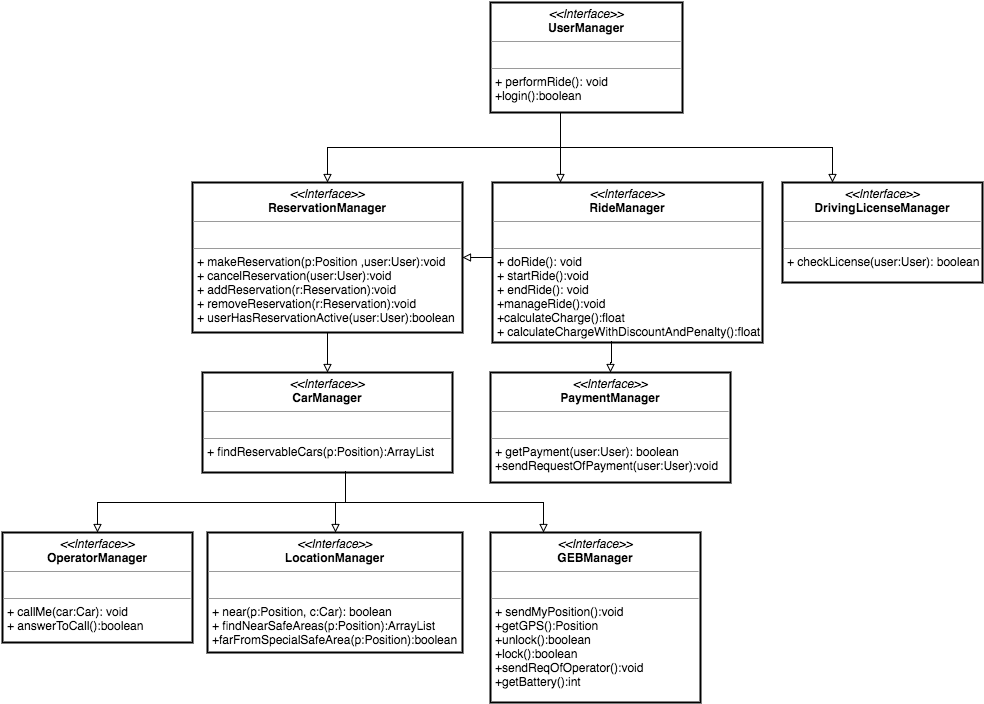

The diagram above was exported from draw.io. Its source (the exported page's mxGraphModel, read from the mxfile embedded in the PNG):
<mxGraphModel dx="1776" dy="1723" grid="1" gridSize="10" guides="1" tooltips="1" connect="1" arrows="1" fold="1" page="1" pageScale="1" pageWidth="826" pageHeight="1169" math="0" shadow="0">
  <root>
    <mxCell id="0" />
    <mxCell id="1" parent="0" />
    <mxCell id="16fa1c102a9f4daa-3" value="&lt;p style=&quot;margin: 0px ; margin-top: 4px ; text-align: center&quot;&gt;&lt;i&gt;&amp;lt;&amp;lt;Interface&amp;gt;&amp;gt;&lt;/i&gt;&lt;br&gt;&lt;b&gt;UserManager&lt;/b&gt;&lt;/p&gt;&lt;hr size=&quot;1&quot;&gt;&lt;p style=&quot;margin: 0px ; margin-left: 4px&quot;&gt;&lt;br&gt;&lt;/p&gt;&lt;hr size=&quot;1&quot;&gt;&lt;p style=&quot;margin: 0px ; margin-left: 4px&quot;&gt;+ performRide(): void&lt;br&gt;&lt;/p&gt;&lt;p style=&quot;margin: 0px ; margin-left: 4px&quot;&gt;+login():boolean&lt;/p&gt;" style="verticalAlign=top;align=left;overflow=fill;fontSize=12;fontFamily=Helvetica;html=1;strokeColor=#000000;strokeWidth=2;fillColor=#ffffff;" vertex="1" parent="1">
      <mxGeometry x="318" width="192" height="110" as="geometry" />
    </mxCell>
    <mxCell id="16fa1c102a9f4daa-4" value="&lt;p style=&quot;margin: 0px ; margin-top: 4px ; text-align: center&quot;&gt;&lt;i&gt;&amp;lt;&amp;lt;Interface&amp;gt;&amp;gt;&lt;/i&gt;&lt;br&gt;&lt;b&gt;RideManager&lt;/b&gt;&lt;/p&gt;&lt;hr size=&quot;1&quot;&gt;&lt;p style=&quot;margin: 0px ; margin-left: 4px&quot;&gt;&lt;br&gt;&lt;/p&gt;&lt;hr size=&quot;1&quot;&gt;&lt;p style=&quot;margin: 0px ; margin-left: 4px&quot;&gt;+ doRide(): void&lt;br&gt;&lt;/p&gt;&lt;p style=&quot;margin: 0px ; margin-left: 4px&quot;&gt;+ startRide():void&lt;/p&gt;&lt;p style=&quot;margin: 0px ; margin-left: 4px&quot;&gt;+ endRide(): void&lt;/p&gt;&lt;p style=&quot;margin: 0px ; margin-left: 4px&quot;&gt;+manageRide():void&lt;/p&gt;&lt;p style=&quot;margin: 0px ; margin-left: 4px&quot;&gt;+calculateCharge():float&lt;/p&gt;&lt;p style=&quot;margin: 0px ; margin-left: 4px&quot;&gt;+&amp;nbsp;calculateChargeWithDiscountAndPenalty():float&lt;/p&gt;" style="verticalAlign=top;align=left;overflow=fill;fontSize=12;fontFamily=Helvetica;html=1;strokeColor=#000000;strokeWidth=2;fillColor=#ffffff;" vertex="1" parent="1">
      <mxGeometry x="320" y="180" width="270" height="160" as="geometry" />
    </mxCell>
    <mxCell id="16fa1c102a9f4daa-5" value="&lt;p style=&quot;margin: 0px ; margin-top: 4px ; text-align: center&quot;&gt;&lt;i&gt;&amp;lt;&amp;lt;Interface&amp;gt;&amp;gt;&lt;/i&gt;&lt;br&gt;&lt;b&gt;ReservationManager&lt;/b&gt;&lt;/p&gt;&lt;hr size=&quot;1&quot;&gt;&lt;p style=&quot;margin: 0px ; margin-left: 4px&quot;&gt;&lt;br&gt;&lt;/p&gt;&lt;hr size=&quot;1&quot;&gt;&lt;p style=&quot;margin: 0px ; margin-left: 4px&quot;&gt;+ makeReservation(p:Position ,user:User):void&lt;br&gt;&lt;/p&gt;&lt;p style=&quot;margin: 0px ; margin-left: 4px&quot;&gt;+ cancelReservation(user:User):void&lt;/p&gt;&lt;p style=&quot;margin: 0px ; margin-left: 4px&quot;&gt;+ addReservation(r:Reservation):void&lt;/p&gt;&lt;p style=&quot;margin: 0px ; margin-left: 4px&quot;&gt;+ removeReservation(r:Reservation):void&lt;/p&gt;&lt;p style=&quot;margin: 0px ; margin-left: 4px&quot;&gt;+&amp;nbsp;userHasReservationActive(user:User):boolean&lt;/p&gt;" style="verticalAlign=top;align=left;overflow=fill;fontSize=12;fontFamily=Helvetica;html=1;strokeColor=#000000;strokeWidth=2;fillColor=#ffffff;" vertex="1" parent="1">
      <mxGeometry x="20" y="180" width="270" height="150" as="geometry" />
    </mxCell>
    <mxCell id="16fa1c102a9f4daa-6" value="&lt;p style=&quot;margin: 0px ; margin-top: 4px ; text-align: center&quot;&gt;&lt;i&gt;&amp;lt;&amp;lt;Interface&amp;gt;&amp;gt;&lt;/i&gt;&lt;br&gt;&lt;b&gt;CarManager&lt;/b&gt;&lt;/p&gt;&lt;hr size=&quot;1&quot;&gt;&lt;p style=&quot;margin: 0px ; margin-left: 4px&quot;&gt;&lt;br&gt;&lt;/p&gt;&lt;hr size=&quot;1&quot;&gt;&lt;p style=&quot;margin: 0px ; margin-left: 4px&quot;&gt;+ findReservableCars(p:Position):&lt;span&gt;ArrayList&lt;/span&gt;&lt;/p&gt;" style="verticalAlign=top;align=left;overflow=fill;fontSize=12;fontFamily=Helvetica;html=1;strokeColor=#000000;strokeWidth=2;fillColor=#ffffff;" vertex="1" parent="1">
      <mxGeometry x="30" y="370" width="250" height="100" as="geometry" />
    </mxCell>
    <mxCell id="16fa1c102a9f4daa-7" value="&lt;p style=&quot;margin: 0px ; margin-top: 4px ; text-align: center&quot;&gt;&lt;i&gt;&amp;lt;&amp;lt;Interface&amp;gt;&amp;gt;&lt;/i&gt;&lt;br&gt;&lt;b&gt;PaymentManager&lt;/b&gt;&lt;/p&gt;&lt;hr size=&quot;1&quot;&gt;&lt;p style=&quot;margin: 0px ; margin-left: 4px&quot;&gt;&lt;br&gt;&lt;/p&gt;&lt;hr size=&quot;1&quot;&gt;&lt;p style=&quot;margin: 0px ; margin-left: 4px&quot;&gt;+ getPayment(user:User): boolean&lt;br&gt;&lt;/p&gt;&lt;p style=&quot;margin: 0px ; margin-left: 4px&quot;&gt;+sendRequestOfPayment(user:User):void&lt;/p&gt;" style="verticalAlign=top;align=left;overflow=fill;fontSize=12;fontFamily=Helvetica;html=1;strokeColor=#000000;strokeWidth=2;fillColor=#ffffff;" vertex="1" parent="1">
      <mxGeometry x="318" y="370" width="240" height="110" as="geometry" />
    </mxCell>
    <mxCell id="16fa1c102a9f4daa-8" value="&lt;p style=&quot;margin: 0px ; margin-top: 4px ; text-align: center&quot;&gt;&lt;i&gt;&amp;lt;&amp;lt;Interface&amp;gt;&amp;gt;&lt;/i&gt;&lt;br&gt;&lt;b&gt;DrivingLicenseManager&lt;/b&gt;&lt;/p&gt;&lt;hr size=&quot;1&quot;&gt;&lt;p style=&quot;margin: 0px ; margin-left: 4px&quot;&gt;&lt;br&gt;&lt;/p&gt;&lt;hr size=&quot;1&quot;&gt;&lt;p style=&quot;margin: 0px ; margin-left: 4px&quot;&gt;+ checkLicense(user:User): boolean&lt;br&gt;&lt;/p&gt;" style="verticalAlign=top;align=left;overflow=fill;fontSize=12;fontFamily=Helvetica;html=1;strokeColor=#000000;strokeWidth=2;fillColor=#ffffff;" vertex="1" parent="1">
      <mxGeometry x="610" y="180" width="200" height="100" as="geometry" />
    </mxCell>
    <mxCell id="16fa1c102a9f4daa-9" value="&lt;p style=&quot;margin: 0px ; margin-top: 4px ; text-align: center&quot;&gt;&lt;i&gt;&amp;lt;&amp;lt;Interface&amp;gt;&amp;gt;&lt;/i&gt;&lt;br&gt;&lt;b&gt;LocationManager&lt;/b&gt;&lt;/p&gt;&lt;hr size=&quot;1&quot;&gt;&lt;p style=&quot;margin: 0px ; margin-left: 4px&quot;&gt;&lt;br&gt;&lt;/p&gt;&lt;hr size=&quot;1&quot;&gt;&lt;p style=&quot;margin: 0px ; margin-left: 4px&quot;&gt;+ near(p:Position, c:Car): boolean&lt;br&gt;&lt;/p&gt;&lt;p style=&quot;margin: 0px ; margin-left: 4px&quot;&gt;+ findNearSafeAreas(p:Position):ArrayList&lt;/p&gt;&lt;p style=&quot;margin: 0px ; margin-left: 4px&quot;&gt;+farFromSpecialSafeArea(p:Position):boolean&lt;/p&gt;" style="verticalAlign=top;align=left;overflow=fill;fontSize=12;fontFamily=Helvetica;html=1;strokeColor=#000000;strokeWidth=2;fillColor=#ffffff;" vertex="1" parent="1">
      <mxGeometry x="35" y="530" width="255" height="120" as="geometry" />
    </mxCell>
    <mxCell id="16fa1c102a9f4daa-10" value="&lt;p style=&quot;margin: 0px ; margin-top: 4px ; text-align: center&quot;&gt;&lt;i&gt;&amp;lt;&amp;lt;Interface&amp;gt;&amp;gt;&lt;/i&gt;&lt;br&gt;&lt;b&gt;GEBManager&lt;/b&gt;&lt;/p&gt;&lt;hr size=&quot;1&quot;&gt;&lt;p style=&quot;margin: 0px ; margin-left: 4px&quot;&gt;&lt;br&gt;&lt;/p&gt;&lt;hr size=&quot;1&quot;&gt;&lt;p style=&quot;margin: 0px ; margin-left: 4px&quot;&gt;+ sendMyPosition():void&lt;br&gt;&lt;/p&gt;&lt;p style=&quot;margin: 0px ; margin-left: 4px&quot;&gt;+getGPS():Position&lt;/p&gt;&lt;p style=&quot;margin: 0px ; margin-left: 4px&quot;&gt;+unlock():boolean&lt;/p&gt;&lt;p style=&quot;margin: 0px ; margin-left: 4px&quot;&gt;+lock():boolean&lt;/p&gt;&lt;p style=&quot;margin: 0px ; margin-left: 4px&quot;&gt;+sendReqOfOperator():void&lt;/p&gt;&lt;p style=&quot;margin: 0px ; margin-left: 4px&quot;&gt;+getBattery():int&lt;/p&gt;" style="verticalAlign=top;align=left;overflow=fill;fontSize=12;fontFamily=Helvetica;html=1;strokeColor=#000000;strokeWidth=2;fillColor=#ffffff;" vertex="1" parent="1">
      <mxGeometry x="318" y="530" width="210" height="170" as="geometry" />
    </mxCell>
    <mxCell id="16fa1c102a9f4daa-11" value="&lt;p style=&quot;margin: 0px ; margin-top: 4px ; text-align: center&quot;&gt;&lt;i&gt;&amp;lt;&amp;lt;Interface&amp;gt;&amp;gt;&lt;/i&gt;&lt;br&gt;&lt;b&gt;OperatorManager&lt;/b&gt;&lt;/p&gt;&lt;hr size=&quot;1&quot;&gt;&lt;p style=&quot;margin: 0px ; margin-left: 4px&quot;&gt;&lt;br&gt;&lt;/p&gt;&lt;hr size=&quot;1&quot;&gt;&lt;p style=&quot;margin: 0px ; margin-left: 4px&quot;&gt;+ callMe(car:Car): void&lt;br&gt;&lt;/p&gt;&lt;p style=&quot;margin: 0px ; margin-left: 4px&quot;&gt;+ answerToCall():boolean&lt;/p&gt;" style="verticalAlign=top;align=left;overflow=fill;fontSize=12;fontFamily=Helvetica;html=1;strokeColor=#000000;strokeWidth=2;fillColor=#ffffff;" vertex="1" parent="1">
      <mxGeometry x="-170" y="530" width="190" height="110" as="geometry" />
    </mxCell>
    <mxCell id="16fa1c102a9f4daa-17" style="edgeStyle=orthogonalEdgeStyle;rounded=0;html=1;exitX=1;exitY=0.5;entryX=-0.001;entryY=0.469;entryPerimeter=0;startArrow=block;startFill=0;endArrow=none;endFill=0;jettySize=auto;orthogonalLoop=1;strokeColor=#000000;" edge="1" parent="1" source="16fa1c102a9f4daa-5" target="16fa1c102a9f4daa-4">
      <mxGeometry relative="1" as="geometry" />
    </mxCell>
    <mxCell id="16fa1c102a9f4daa-19" style="edgeStyle=orthogonalEdgeStyle;rounded=0;html=1;exitX=0.25;exitY=0;entryX=0.367;entryY=1.019;entryPerimeter=0;startArrow=block;startFill=0;endArrow=none;endFill=0;jettySize=auto;orthogonalLoop=1;strokeColor=#000000;" edge="1" parent="1" source="16fa1c102a9f4daa-4" target="16fa1c102a9f4daa-3">
      <mxGeometry relative="1" as="geometry" />
    </mxCell>
    <mxCell id="16fa1c102a9f4daa-20" style="edgeStyle=orthogonalEdgeStyle;rounded=0;html=1;exitX=0.5;exitY=0;entryX=0.367;entryY=1.015;entryPerimeter=0;startArrow=block;startFill=0;endArrow=none;endFill=0;jettySize=auto;orthogonalLoop=1;strokeColor=#000000;" edge="1" parent="1" source="16fa1c102a9f4daa-5" target="16fa1c102a9f4daa-3">
      <mxGeometry relative="1" as="geometry" />
    </mxCell>
    <mxCell id="16fa1c102a9f4daa-22" style="edgeStyle=orthogonalEdgeStyle;rounded=0;html=1;exitX=0.25;exitY=0;entryX=0.367;entryY=1.004;entryPerimeter=0;startArrow=block;startFill=0;endArrow=none;endFill=0;jettySize=auto;orthogonalLoop=1;strokeColor=#000000;" edge="1" parent="1" source="16fa1c102a9f4daa-8" target="16fa1c102a9f4daa-3">
      <mxGeometry relative="1" as="geometry" />
    </mxCell>
    <mxCell id="16fa1c102a9f4daa-23" style="edgeStyle=orthogonalEdgeStyle;rounded=0;html=1;exitX=0.5;exitY=0;entryX=0.5;entryY=1;startArrow=block;startFill=0;endArrow=none;endFill=0;jettySize=auto;orthogonalLoop=1;strokeColor=#000000;" edge="1" parent="1" source="16fa1c102a9f4daa-6" target="16fa1c102a9f4daa-5">
      <mxGeometry relative="1" as="geometry" />
    </mxCell>
    <mxCell id="16fa1c102a9f4daa-25" style="edgeStyle=orthogonalEdgeStyle;rounded=0;html=1;exitX=0.5;exitY=0;entryX=0.44;entryY=0.992;entryPerimeter=0;startArrow=block;startFill=0;endArrow=none;endFill=0;jettySize=auto;orthogonalLoop=1;strokeColor=#000000;" edge="1" parent="1" source="16fa1c102a9f4daa-7" target="16fa1c102a9f4daa-4">
      <mxGeometry relative="1" as="geometry">
        <Array as="points">
          <mxPoint x="438" y="360" />
          <mxPoint x="439" y="360" />
        </Array>
      </mxGeometry>
    </mxCell>
    <mxCell id="16fa1c102a9f4daa-29" style="edgeStyle=orthogonalEdgeStyle;rounded=0;html=1;exitX=0.5;exitY=0;entryX=0.571;entryY=0.987;entryPerimeter=0;startArrow=block;startFill=0;endArrow=none;endFill=0;jettySize=auto;orthogonalLoop=1;strokeColor=#000000;" edge="1" parent="1" source="16fa1c102a9f4daa-9" target="16fa1c102a9f4daa-6">
      <mxGeometry relative="1" as="geometry" />
    </mxCell>
    <mxCell id="16fa1c102a9f4daa-30" style="edgeStyle=orthogonalEdgeStyle;rounded=0;html=1;exitX=0.5;exitY=0;entryX=0.571;entryY=1.053;entryPerimeter=0;startArrow=block;startFill=0;endArrow=none;endFill=0;jettySize=auto;orthogonalLoop=1;strokeColor=#000000;" edge="1" parent="1" source="16fa1c102a9f4daa-11" target="16fa1c102a9f4daa-6">
      <mxGeometry relative="1" as="geometry" />
    </mxCell>
    <mxCell id="16fa1c102a9f4daa-32" style="edgeStyle=orthogonalEdgeStyle;rounded=0;html=1;exitX=0.25;exitY=0;entryX=0.571;entryY=1.07;entryPerimeter=0;startArrow=block;startFill=0;endArrow=none;endFill=0;jettySize=auto;orthogonalLoop=1;strokeColor=#000000;" edge="1" parent="1" source="16fa1c102a9f4daa-10" target="16fa1c102a9f4daa-6">
      <mxGeometry relative="1" as="geometry" />
    </mxCell>
  </root>
</mxGraphModel>